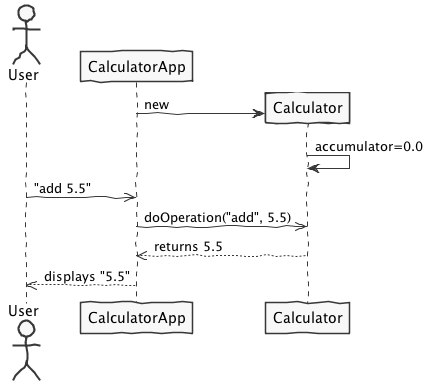

The diagram above was rendered by PlantUML. Its source (embedded in the PNG):
@startuml class-diagram.png
skinparam handwritten true
skinparam monochrome true
skinparam packageStyle rect
skinparam defaultFontName FG Virgil
skinparam shadowing false

actor User
participant CalculatorApp
participant Calculator

create Calculator
CalculatorApp -> Calculator : new
Calculator -> Calculator : accumulator=0.0

User ->> CalculatorApp : "add 5.5"
CalculatorApp ->> Calculator : doOperation("add", 5.5)
CalculatorApp <<-- Calculator : returns 5.5
User <<-- CalculatorApp : displays "5.5"


@enduml